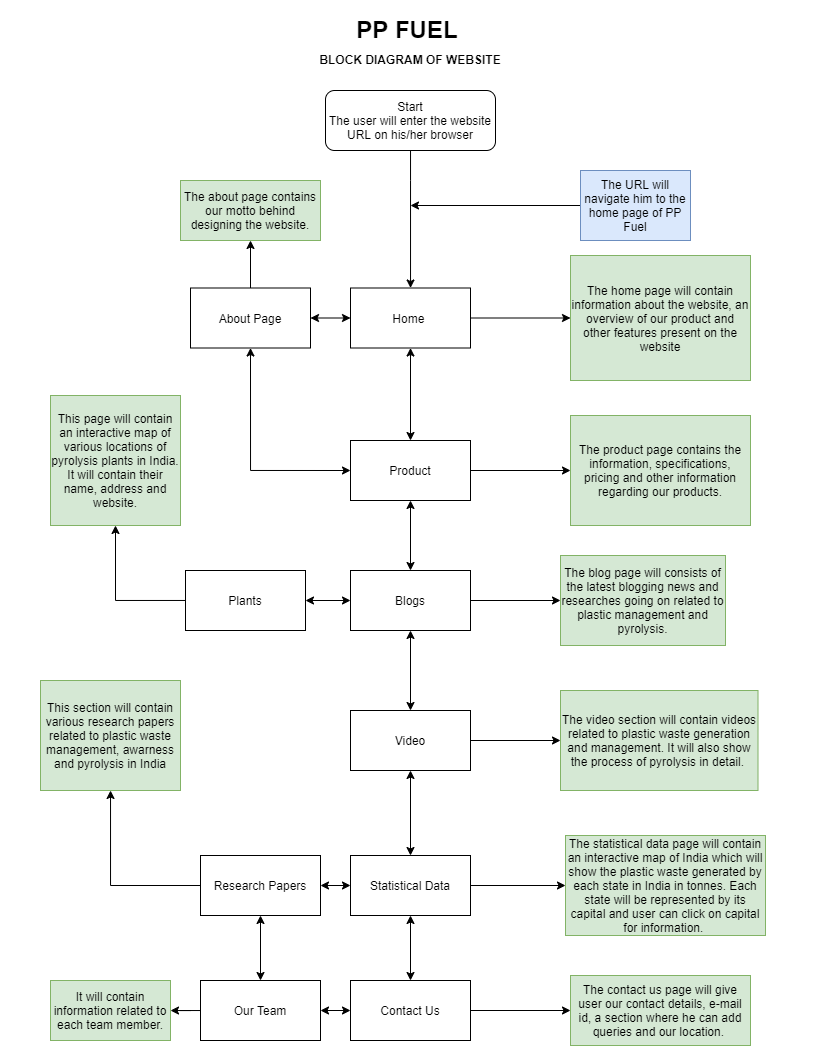

The diagram above was exported from draw.io. Its source (the exported page's mxGraphModel, read from the mxfile embedded in the PNG):
<mxGraphModel dx="1543" dy="337" grid="1" gridSize="10" guides="1" tooltips="1" connect="1" arrows="1" fold="1" page="1" pageScale="1" pageWidth="827" pageHeight="1169" math="0" shadow="0">
  <root>
    <mxCell id="0" />
    <mxCell id="1" parent="0" />
    <mxCell id="FyIqubxitH9TEPMBrHhh-1" value="&lt;h1&gt;&lt;span&gt;PP FUEL&amp;nbsp;&lt;/span&gt;&lt;/h1&gt;" style="text;html=1;strokeColor=none;fillColor=none;spacing=5;spacingTop=-20;whiteSpace=wrap;overflow=hidden;rounded=0;align=center;" parent="1" vertex="1">
      <mxGeometry x="-10" y="40" width="820" height="40" as="geometry" />
    </mxCell>
    <mxCell id="FyIqubxitH9TEPMBrHhh-3" style="edgeStyle=orthogonalEdgeStyle;rounded=0;orthogonalLoop=1;jettySize=auto;html=1;" parent="1" source="FyIqubxitH9TEPMBrHhh-2" target="FyIqubxitH9TEPMBrHhh-4" edge="1">
      <mxGeometry relative="1" as="geometry">
        <mxPoint x="400" y="260" as="targetPoint" />
        <Array as="points">
          <mxPoint x="400" y="210" />
          <mxPoint x="400" y="210" />
        </Array>
      </mxGeometry>
    </mxCell>
    <mxCell id="FyIqubxitH9TEPMBrHhh-2" value="Start&lt;br&gt;The user will enter the website URL on his/her browser" style="rounded=1;whiteSpace=wrap;html=1;align=center;" parent="1" vertex="1">
      <mxGeometry x="315" y="120" width="170" height="60" as="geometry" />
    </mxCell>
    <mxCell id="FyIqubxitH9TEPMBrHhh-17" style="edgeStyle=orthogonalEdgeStyle;rounded=0;orthogonalLoop=1;jettySize=auto;html=1;entryX=0;entryY=0.5;entryDx=0;entryDy=0;" parent="1" source="FyIqubxitH9TEPMBrHhh-4" target="FyIqubxitH9TEPMBrHhh-16" edge="1">
      <mxGeometry relative="1" as="geometry" />
    </mxCell>
    <mxCell id="FyIqubxitH9TEPMBrHhh-4" value="Home&amp;nbsp;" style="rounded=0;whiteSpace=wrap;html=1;align=center;" parent="1" vertex="1">
      <mxGeometry x="340" y="317.5" width="120" height="60" as="geometry" />
    </mxCell>
    <mxCell id="FyIqubxitH9TEPMBrHhh-11" style="edgeStyle=orthogonalEdgeStyle;rounded=0;orthogonalLoop=1;jettySize=auto;html=1;" parent="1" source="FyIqubxitH9TEPMBrHhh-5" edge="1">
      <mxGeometry relative="1" as="geometry">
        <mxPoint x="400" y="235" as="targetPoint" />
      </mxGeometry>
    </mxCell>
    <mxCell id="FyIqubxitH9TEPMBrHhh-5" value="The URL will navigate him to the home page of PP Fuel" style="text;html=1;strokeColor=#6c8ebf;fillColor=#dae8fc;align=center;verticalAlign=middle;whiteSpace=wrap;rounded=0;" parent="1" vertex="1">
      <mxGeometry x="570" y="200" width="110" height="70" as="geometry" />
    </mxCell>
    <mxCell id="FyIqubxitH9TEPMBrHhh-20" style="edgeStyle=orthogonalEdgeStyle;rounded=0;orthogonalLoop=1;jettySize=auto;html=1;entryX=0.5;entryY=1;entryDx=0;entryDy=0;" parent="1" source="FyIqubxitH9TEPMBrHhh-12" target="FyIqubxitH9TEPMBrHhh-18" edge="1">
      <mxGeometry relative="1" as="geometry" />
    </mxCell>
    <mxCell id="FyIqubxitH9TEPMBrHhh-12" value="About Page" style="rounded=0;whiteSpace=wrap;html=1;align=center;" parent="1" vertex="1">
      <mxGeometry x="180" y="317.5" width="120" height="60" as="geometry" />
    </mxCell>
    <mxCell id="FyIqubxitH9TEPMBrHhh-16" value="The home page will contain information about the website, an overview of our product and other features present on the website" style="text;html=1;strokeColor=#82b366;fillColor=#d5e8d4;align=center;verticalAlign=middle;whiteSpace=wrap;rounded=0;" parent="1" vertex="1">
      <mxGeometry x="560" y="285" width="180" height="125" as="geometry" />
    </mxCell>
    <mxCell id="FyIqubxitH9TEPMBrHhh-18" value="The about page contains our motto behind designing the website." style="text;html=1;strokeColor=#82b366;fillColor=#d5e8d4;align=center;verticalAlign=middle;whiteSpace=wrap;rounded=0;" parent="1" vertex="1">
      <mxGeometry x="170" y="210" width="140" height="60" as="geometry" />
    </mxCell>
    <mxCell id="FyIqubxitH9TEPMBrHhh-29" style="edgeStyle=orthogonalEdgeStyle;rounded=0;orthogonalLoop=1;jettySize=auto;html=1;entryX=0;entryY=0.5;entryDx=0;entryDy=0;" parent="1" source="FyIqubxitH9TEPMBrHhh-21" target="FyIqubxitH9TEPMBrHhh-28" edge="1">
      <mxGeometry relative="1" as="geometry" />
    </mxCell>
    <mxCell id="FyIqubxitH9TEPMBrHhh-21" value="Product" style="whiteSpace=wrap;html=1;rounded=0;" parent="1" vertex="1">
      <mxGeometry x="340" y="470" width="120" height="60" as="geometry" />
    </mxCell>
    <mxCell id="FyIqubxitH9TEPMBrHhh-26" value="" style="endArrow=classic;startArrow=classic;html=1;rounded=0;edgeStyle=orthogonalEdgeStyle;entryX=0.5;entryY=1;entryDx=0;entryDy=0;exitX=0.5;exitY=0;exitDx=0;exitDy=0;" parent="1" source="FyIqubxitH9TEPMBrHhh-21" target="FyIqubxitH9TEPMBrHhh-4" edge="1">
      <mxGeometry width="50" height="50" relative="1" as="geometry">
        <mxPoint x="290" y="510" as="sourcePoint" />
        <mxPoint x="340" y="460" as="targetPoint" />
      </mxGeometry>
    </mxCell>
    <mxCell id="FyIqubxitH9TEPMBrHhh-28" value="The product page contains the information, specifications, pricing and other information regarding our products." style="text;html=1;strokeColor=#82b366;fillColor=#d5e8d4;align=center;verticalAlign=middle;whiteSpace=wrap;rounded=0;" parent="1" vertex="1">
      <mxGeometry x="560" y="445" width="180" height="110" as="geometry" />
    </mxCell>
    <mxCell id="FyIqubxitH9TEPMBrHhh-31" value="" style="endArrow=classic;startArrow=classic;html=1;rounded=0;edgeStyle=orthogonalEdgeStyle;entryX=0;entryY=0.5;entryDx=0;entryDy=0;exitX=0.5;exitY=1;exitDx=0;exitDy=0;" parent="1" source="FyIqubxitH9TEPMBrHhh-12" target="FyIqubxitH9TEPMBrHhh-21" edge="1">
      <mxGeometry width="50" height="50" relative="1" as="geometry">
        <mxPoint x="170" y="610" as="sourcePoint" />
        <mxPoint x="220" y="560" as="targetPoint" />
      </mxGeometry>
    </mxCell>
    <mxCell id="FyIqubxitH9TEPMBrHhh-35" style="edgeStyle=orthogonalEdgeStyle;rounded=0;orthogonalLoop=1;jettySize=auto;html=1;entryX=0;entryY=0.5;entryDx=0;entryDy=0;" parent="1" source="FyIqubxitH9TEPMBrHhh-32" target="FyIqubxitH9TEPMBrHhh-34" edge="1">
      <mxGeometry relative="1" as="geometry" />
    </mxCell>
    <mxCell id="FyIqubxitH9TEPMBrHhh-32" value="Blogs" style="rounded=0;whiteSpace=wrap;html=1;" parent="1" vertex="1">
      <mxGeometry x="340" y="600" width="120" height="60" as="geometry" />
    </mxCell>
    <mxCell id="FyIqubxitH9TEPMBrHhh-34" value="The blog page will consists of the latest blogging news and researches going on related to plastic management and pyrolysis." style="text;html=1;strokeColor=#82b366;fillColor=#d5e8d4;align=center;verticalAlign=middle;whiteSpace=wrap;rounded=0;" parent="1" vertex="1">
      <mxGeometry x="550" y="585" width="165" height="90" as="geometry" />
    </mxCell>
    <mxCell id="FyIqubxitH9TEPMBrHhh-36" value="" style="endArrow=classic;startArrow=classic;html=1;rounded=0;edgeStyle=orthogonalEdgeStyle;entryX=0.5;entryY=1;entryDx=0;entryDy=0;" parent="1" target="FyIqubxitH9TEPMBrHhh-21" edge="1">
      <mxGeometry width="50" height="50" relative="1" as="geometry">
        <mxPoint x="400" y="600" as="sourcePoint" />
        <mxPoint x="370" y="660" as="targetPoint" />
      </mxGeometry>
    </mxCell>
    <mxCell id="w1zkRWr2NR03DoQn-QzM-13" style="edgeStyle=orthogonalEdgeStyle;rounded=0;orthogonalLoop=1;jettySize=auto;html=1;entryX=0;entryY=0.5;entryDx=0;entryDy=0;" edge="1" parent="1" source="FyIqubxitH9TEPMBrHhh-39" target="w1zkRWr2NR03DoQn-QzM-11">
      <mxGeometry relative="1" as="geometry" />
    </mxCell>
    <mxCell id="FyIqubxitH9TEPMBrHhh-39" value="Video" style="rounded=0;whiteSpace=wrap;html=1;" parent="1" vertex="1">
      <mxGeometry x="340" y="740" width="120" height="60" as="geometry" />
    </mxCell>
    <mxCell id="w1zkRWr2NR03DoQn-QzM-15" style="edgeStyle=orthogonalEdgeStyle;rounded=0;orthogonalLoop=1;jettySize=auto;html=1;entryX=0;entryY=0.5;entryDx=0;entryDy=0;" edge="1" parent="1" source="w1zkRWr2NR03DoQn-QzM-1" target="w1zkRWr2NR03DoQn-QzM-14">
      <mxGeometry relative="1" as="geometry" />
    </mxCell>
    <mxCell id="w1zkRWr2NR03DoQn-QzM-1" value="Statistical Data" style="rounded=0;whiteSpace=wrap;html=1;" vertex="1" parent="1">
      <mxGeometry x="340" y="885" width="120" height="60" as="geometry" />
    </mxCell>
    <mxCell id="w1zkRWr2NR03DoQn-QzM-25" style="edgeStyle=orthogonalEdgeStyle;rounded=0;orthogonalLoop=1;jettySize=auto;html=1;" edge="1" parent="1" source="w1zkRWr2NR03DoQn-QzM-3" target="w1zkRWr2NR03DoQn-QzM-24">
      <mxGeometry relative="1" as="geometry" />
    </mxCell>
    <mxCell id="w1zkRWr2NR03DoQn-QzM-3" value="Research Papers" style="rounded=0;whiteSpace=wrap;html=1;" vertex="1" parent="1">
      <mxGeometry x="190" y="885" width="120" height="60" as="geometry" />
    </mxCell>
    <mxCell id="w1zkRWr2NR03DoQn-QzM-29" style="edgeStyle=orthogonalEdgeStyle;rounded=0;orthogonalLoop=1;jettySize=auto;html=1;" edge="1" parent="1" source="w1zkRWr2NR03DoQn-QzM-5" target="w1zkRWr2NR03DoQn-QzM-26">
      <mxGeometry relative="1" as="geometry" />
    </mxCell>
    <mxCell id="w1zkRWr2NR03DoQn-QzM-5" value="Plants" style="rounded=0;whiteSpace=wrap;html=1;" vertex="1" parent="1">
      <mxGeometry x="175" y="600" width="120" height="60" as="geometry" />
    </mxCell>
    <mxCell id="w1zkRWr2NR03DoQn-QzM-21" style="edgeStyle=orthogonalEdgeStyle;rounded=0;orthogonalLoop=1;jettySize=auto;html=1;entryX=0;entryY=0.5;entryDx=0;entryDy=0;" edge="1" parent="1" source="w1zkRWr2NR03DoQn-QzM-7" target="w1zkRWr2NR03DoQn-QzM-19">
      <mxGeometry relative="1" as="geometry" />
    </mxCell>
    <mxCell id="w1zkRWr2NR03DoQn-QzM-7" value="Contact Us" style="rounded=0;whiteSpace=wrap;html=1;" vertex="1" parent="1">
      <mxGeometry x="340" y="1010" width="120" height="60" as="geometry" />
    </mxCell>
    <mxCell id="w1zkRWr2NR03DoQn-QzM-23" style="edgeStyle=orthogonalEdgeStyle;rounded=0;orthogonalLoop=1;jettySize=auto;html=1;" edge="1" parent="1" source="w1zkRWr2NR03DoQn-QzM-9" target="w1zkRWr2NR03DoQn-QzM-22">
      <mxGeometry relative="1" as="geometry" />
    </mxCell>
    <mxCell id="w1zkRWr2NR03DoQn-QzM-9" value="Our Team" style="whiteSpace=wrap;html=1;rounded=0;" vertex="1" parent="1">
      <mxGeometry x="190" y="1010" width="120" height="60" as="geometry" />
    </mxCell>
    <mxCell id="w1zkRWr2NR03DoQn-QzM-11" value="The video section will contain videos related to plastic waste generation and management. It will also show the process of pyrolysis in detail.&amp;nbsp;" style="text;html=1;strokeColor=#82b366;fillColor=#d5e8d4;align=center;verticalAlign=middle;whiteSpace=wrap;rounded=0;" vertex="1" parent="1">
      <mxGeometry x="550" y="720" width="197.5" height="100" as="geometry" />
    </mxCell>
    <mxCell id="w1zkRWr2NR03DoQn-QzM-14" value="The statistical data page will contain an interactive map of India which will show the plastic waste generated by each state in India in tonnes. Each state will be represented by its capital and user can click on capital for information.&amp;nbsp;" style="text;html=1;strokeColor=#82b366;fillColor=#d5e8d4;align=center;verticalAlign=middle;whiteSpace=wrap;rounded=0;" vertex="1" parent="1">
      <mxGeometry x="555" y="865" width="200" height="100" as="geometry" />
    </mxCell>
    <mxCell id="w1zkRWr2NR03DoQn-QzM-19" value="The contact us page will give user our contact details, e-mail id, a section where he can add queries and our location.&amp;nbsp;" style="text;html=1;strokeColor=#82b366;fillColor=#d5e8d4;align=center;verticalAlign=middle;whiteSpace=wrap;rounded=0;" vertex="1" parent="1">
      <mxGeometry x="560" y="1005" width="180" height="70" as="geometry" />
    </mxCell>
    <mxCell id="w1zkRWr2NR03DoQn-QzM-22" value="It will contain information related to each team member." style="text;html=1;strokeColor=#82b366;fillColor=#d5e8d4;align=center;verticalAlign=middle;whiteSpace=wrap;rounded=0;" vertex="1" parent="1">
      <mxGeometry x="40" y="1010" width="120" height="60" as="geometry" />
    </mxCell>
    <mxCell id="w1zkRWr2NR03DoQn-QzM-24" value="This section will contain various research papers related to plastic waste management, awarness and pyrolysis in India" style="text;html=1;strokeColor=#82b366;fillColor=#d5e8d4;align=center;verticalAlign=middle;whiteSpace=wrap;rounded=0;" vertex="1" parent="1">
      <mxGeometry x="30" y="710" width="140" height="110" as="geometry" />
    </mxCell>
    <mxCell id="w1zkRWr2NR03DoQn-QzM-26" value="This page will contain an interactive map of various locations of pyrolysis plants in India. It will contain their name, address and website." style="text;html=1;strokeColor=#82b366;fillColor=#d5e8d4;align=center;verticalAlign=middle;whiteSpace=wrap;rounded=0;" vertex="1" parent="1">
      <mxGeometry x="40" y="425" width="130" height="130" as="geometry" />
    </mxCell>
    <mxCell id="w1zkRWr2NR03DoQn-QzM-30" value="" style="endArrow=classic;startArrow=classic;html=1;rounded=0;edgeStyle=orthogonalEdgeStyle;" edge="1" parent="1" source="w1zkRWr2NR03DoQn-QzM-3" target="w1zkRWr2NR03DoQn-QzM-1">
      <mxGeometry width="50" height="50" relative="1" as="geometry">
        <mxPoint x="300" y="1100" as="sourcePoint" />
        <mxPoint x="350" y="1050" as="targetPoint" />
      </mxGeometry>
    </mxCell>
    <mxCell id="w1zkRWr2NR03DoQn-QzM-31" value="" style="endArrow=classic;startArrow=classic;html=1;rounded=0;edgeStyle=orthogonalEdgeStyle;entryX=0.5;entryY=1;entryDx=0;entryDy=0;exitX=0.5;exitY=0;exitDx=0;exitDy=0;" edge="1" parent="1" source="w1zkRWr2NR03DoQn-QzM-7" target="w1zkRWr2NR03DoQn-QzM-1">
      <mxGeometry width="50" height="50" relative="1" as="geometry">
        <mxPoint x="400" y="1070" as="sourcePoint" />
        <mxPoint x="350" y="1050" as="targetPoint" />
      </mxGeometry>
    </mxCell>
    <mxCell id="w1zkRWr2NR03DoQn-QzM-32" value="" style="endArrow=classic;startArrow=classic;html=1;rounded=0;edgeStyle=orthogonalEdgeStyle;entryX=0.5;entryY=1;entryDx=0;entryDy=0;exitX=0.5;exitY=0;exitDx=0;exitDy=0;" edge="1" parent="1" source="w1zkRWr2NR03DoQn-QzM-9" target="w1zkRWr2NR03DoQn-QzM-3">
      <mxGeometry width="50" height="50" relative="1" as="geometry">
        <mxPoint x="300" y="1100" as="sourcePoint" />
        <mxPoint x="350" y="1050" as="targetPoint" />
      </mxGeometry>
    </mxCell>
    <mxCell id="w1zkRWr2NR03DoQn-QzM-34" value="" style="endArrow=classic;startArrow=classic;html=1;rounded=0;edgeStyle=orthogonalEdgeStyle;entryX=0.5;entryY=1;entryDx=0;entryDy=0;exitX=0.5;exitY=0;exitDx=0;exitDy=0;" edge="1" parent="1" source="w1zkRWr2NR03DoQn-QzM-1" target="FyIqubxitH9TEPMBrHhh-39">
      <mxGeometry width="50" height="50" relative="1" as="geometry">
        <mxPoint x="300" y="1030" as="sourcePoint" />
        <mxPoint x="350" y="980" as="targetPoint" />
      </mxGeometry>
    </mxCell>
    <mxCell id="w1zkRWr2NR03DoQn-QzM-36" value="" style="endArrow=classic;startArrow=classic;html=1;rounded=0;edgeStyle=orthogonalEdgeStyle;entryX=0;entryY=0.5;entryDx=0;entryDy=0;exitX=1;exitY=0.5;exitDx=0;exitDy=0;" edge="1" parent="1" source="w1zkRWr2NR03DoQn-QzM-5" target="FyIqubxitH9TEPMBrHhh-32">
      <mxGeometry width="50" height="50" relative="1" as="geometry">
        <mxPoint x="300" y="760" as="sourcePoint" />
        <mxPoint x="350" y="710" as="targetPoint" />
      </mxGeometry>
    </mxCell>
    <mxCell id="w1zkRWr2NR03DoQn-QzM-39" value="" style="endArrow=classic;startArrow=classic;html=1;rounded=0;edgeStyle=orthogonalEdgeStyle;entryX=0;entryY=0.5;entryDx=0;entryDy=0;exitX=1;exitY=0.5;exitDx=0;exitDy=0;" edge="1" parent="1" source="FyIqubxitH9TEPMBrHhh-12" target="FyIqubxitH9TEPMBrHhh-4">
      <mxGeometry width="50" height="50" relative="1" as="geometry">
        <mxPoint x="510" y="390" as="sourcePoint" />
        <mxPoint x="560" y="340" as="targetPoint" />
      </mxGeometry>
    </mxCell>
    <mxCell id="w1zkRWr2NR03DoQn-QzM-40" value="" style="endArrow=classic;startArrow=classic;html=1;rounded=0;edgeStyle=orthogonalEdgeStyle;entryX=0.5;entryY=1;entryDx=0;entryDy=0;exitX=0.5;exitY=0;exitDx=0;exitDy=0;" edge="1" parent="1" source="FyIqubxitH9TEPMBrHhh-39" target="FyIqubxitH9TEPMBrHhh-32">
      <mxGeometry width="50" height="50" relative="1" as="geometry">
        <mxPoint x="500" y="740" as="sourcePoint" />
        <mxPoint x="550" y="690" as="targetPoint" />
      </mxGeometry>
    </mxCell>
    <mxCell id="w1zkRWr2NR03DoQn-QzM-41" value="" style="endArrow=classic;startArrow=classic;html=1;rounded=0;edgeStyle=orthogonalEdgeStyle;entryX=1;entryY=0.5;entryDx=0;entryDy=0;" edge="1" parent="1" target="w1zkRWr2NR03DoQn-QzM-9">
      <mxGeometry width="50" height="50" relative="1" as="geometry">
        <mxPoint x="340" y="1040" as="sourcePoint" />
        <mxPoint x="470" y="960" as="targetPoint" />
      </mxGeometry>
    </mxCell>
    <mxCell id="w1zkRWr2NR03DoQn-QzM-42" value="&lt;h1&gt;&lt;span style=&quot;font-size: 12px&quot;&gt;BLOCK DIAGRAM OF WEBSITE&lt;/span&gt;&lt;/h1&gt;" style="text;html=1;strokeColor=none;fillColor=none;align=center;verticalAlign=middle;whiteSpace=wrap;rounded=0;" vertex="1" parent="1">
      <mxGeometry x="65" y="70" width="670" height="30" as="geometry" />
    </mxCell>
  </root>
</mxGraphModel>